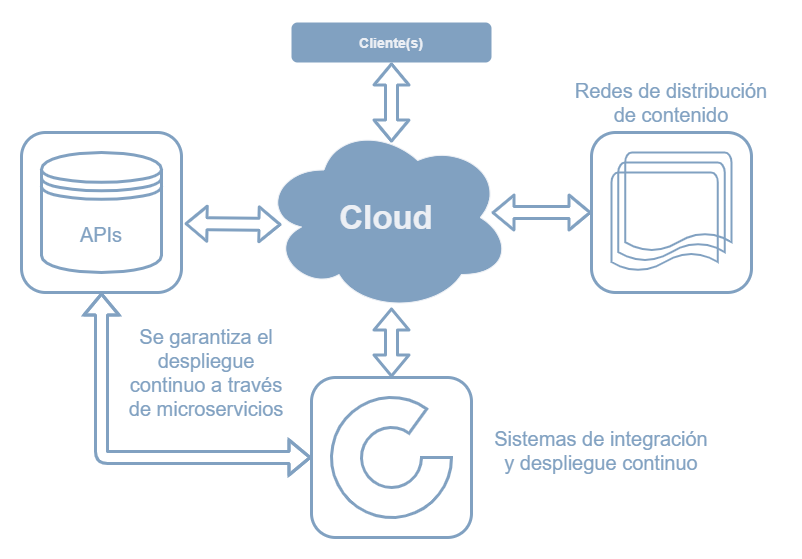

The diagram above was exported from draw.io. Its source (the exported page's mxGraphModel, read from the mxfile embedded in the PNG):
<mxGraphModel dx="868" dy="510" grid="1" gridSize="10" guides="1" tooltips="1" connect="1" arrows="1" fold="1" page="1" pageScale="1" pageWidth="827" pageHeight="1169" math="0" shadow="0">
  <root>
    <mxCell id="0" />
    <mxCell id="1" parent="0" />
    <mxCell id="2" value="&lt;h3&gt;&lt;font color=&quot;#eceff4&quot; style=&quot;background-color: rgb(129 , 161 , 193)&quot;&gt;Cliente(s)&lt;/font&gt;&lt;/h3&gt;" style="rounded=1;whiteSpace=wrap;html=1;fillColor=#81A1C1;strokeColor=none;" vertex="1" parent="1">
      <mxGeometry x="840" y="50" width="200" height="40" as="geometry" />
    </mxCell>
    <mxCell id="3" value="&lt;h3&gt;&lt;font color=&quot;#eceff4&quot; size=&quot;1&quot;&gt;&lt;span style=&quot;background-color: rgb(129 , 161 , 193) ; font-size: 33px&quot;&gt;Cloud&lt;/span&gt;&lt;/font&gt;&lt;/h3&gt;" style="ellipse;shape=cloud;whiteSpace=wrap;html=1;strokeColor=#ECEFF4;fillColor=#81A1C1;" vertex="1" parent="1">
      <mxGeometry x="810" y="150" width="250" height="190" as="geometry" />
    </mxCell>
    <mxCell id="4" value="" style="shape=flexArrow;endArrow=classic;startArrow=classic;html=1;strokeColor=#81A1C1;strokeWidth=3;" edge="1" target="2" parent="1">
      <mxGeometry width="50" height="50" relative="1" as="geometry">
        <mxPoint x="940" y="170" as="sourcePoint" />
        <mxPoint x="820" y="170" as="targetPoint" />
      </mxGeometry>
    </mxCell>
    <mxCell id="5" value="" style="shape=flexArrow;endArrow=classic;startArrow=classic;html=1;strokeColor=#81A1C1;strokeWidth=3;edgeStyle=orthogonalEdgeStyle;exitX=0;exitY=0.5;exitDx=0;exitDy=0;entryX=0.5;entryY=1;entryDx=0;entryDy=0;" edge="1" source="7" target="10" parent="1">
      <mxGeometry width="50" height="50" relative="1" as="geometry">
        <mxPoint x="659.5" y="410" as="sourcePoint" />
        <mxPoint x="659.5" y="320" as="targetPoint" />
      </mxGeometry>
    </mxCell>
    <mxCell id="6" value="" style="group" vertex="1" connectable="0" parent="1">
      <mxGeometry x="860" y="405" width="160" height="160" as="geometry" />
    </mxCell>
    <mxCell id="7" value="" style="rounded=1;whiteSpace=wrap;html=1;fillColor=none;strokeColor=#81A1C1;strokeWidth=3;" vertex="1" parent="6">
      <mxGeometry width="160" height="160" as="geometry" />
    </mxCell>
    <mxCell id="8" value="" style="verticalLabelPosition=bottom;verticalAlign=top;html=1;shape=mxgraph.basic.partConcEllipse;startAngle=0.25;endAngle=0.1;arcWidth=0.5;strokeColor=#81A1C1;strokeWidth=3;fillColor=none;" vertex="1" parent="6">
      <mxGeometry x="20" y="20" width="120" height="120" as="geometry" />
    </mxCell>
    <mxCell id="9" value="" style="group" vertex="1" connectable="0" parent="1">
      <mxGeometry x="570" y="160" width="160" height="160" as="geometry" />
    </mxCell>
    <mxCell id="10" value="" style="rounded=1;whiteSpace=wrap;html=1;fillColor=none;strokeColor=#81A1C1;strokeWidth=3;" vertex="1" parent="9">
      <mxGeometry width="160" height="160" as="geometry" />
    </mxCell>
    <mxCell id="11" value="&lt;font color=&quot;#81a1c1&quot; style=&quot;font-size: 20px&quot;&gt;APIs&lt;/font&gt;" style="shape=datastore;whiteSpace=wrap;html=1;strokeColor=#81A1C1;strokeWidth=3;fillColor=none;" vertex="1" parent="9">
      <mxGeometry x="20" y="20" width="120" height="120" as="geometry" />
    </mxCell>
    <mxCell id="12" value="" style="group" vertex="1" connectable="0" parent="1">
      <mxGeometry x="1140" y="160" width="160" height="160" as="geometry" />
    </mxCell>
    <mxCell id="13" value="" style="rounded=1;whiteSpace=wrap;html=1;fillColor=none;strokeColor=#81A1C1;strokeWidth=3;" vertex="1" parent="12">
      <mxGeometry width="160" height="160" as="geometry" />
    </mxCell>
    <mxCell id="14" value="" style="strokeWidth=2;html=1;shape=mxgraph.flowchart.multi-document;whiteSpace=wrap;fillColor=none;strokeColor=#81A1C1;" vertex="1" parent="12">
      <mxGeometry x="20" y="20" width="120" height="120" as="geometry" />
    </mxCell>
    <mxCell id="15" value="" style="shape=flexArrow;endArrow=classic;startArrow=classic;html=1;strokeColor=#81A1C1;strokeWidth=3;entryX=0;entryY=0.5;entryDx=0;entryDy=0;exitX=0.92;exitY=0.474;exitDx=0;exitDy=0;exitPerimeter=0;" edge="1" source="3" target="13" parent="1">
      <mxGeometry width="50" height="50" relative="1" as="geometry">
        <mxPoint x="950" y="180" as="sourcePoint" />
        <mxPoint x="950" y="90" as="targetPoint" />
      </mxGeometry>
    </mxCell>
    <mxCell id="16" value="" style="shape=flexArrow;endArrow=classic;startArrow=classic;html=1;strokeColor=#81A1C1;strokeWidth=3;entryX=0.5;entryY=0;entryDx=0;entryDy=0;" edge="1" target="7" parent="1">
      <mxGeometry width="50" height="50" relative="1" as="geometry">
        <mxPoint x="940" y="335" as="sourcePoint" />
        <mxPoint x="1150" y="250" as="targetPoint" />
      </mxGeometry>
    </mxCell>
    <mxCell id="17" value="" style="shape=flexArrow;endArrow=classic;startArrow=classic;html=1;strokeColor=#81A1C1;strokeWidth=3;exitX=0.08;exitY=0.537;exitDx=0;exitDy=0;exitPerimeter=0;entryX=1.019;entryY=0.569;entryDx=0;entryDy=0;entryPerimeter=0;" edge="1" source="3" target="10" parent="1">
      <mxGeometry width="50" height="50" relative="1" as="geometry">
        <mxPoint x="950" y="180" as="sourcePoint" />
        <mxPoint x="950" y="100" as="targetPoint" />
      </mxGeometry>
    </mxCell>
    <mxCell id="18" value="&lt;span style=&quot;color: rgb(129 , 161 , 193) ; font-size: 20px&quot;&gt;Sistemas de integración y despliegue continuo&lt;br&gt;&lt;br&gt;&lt;/span&gt;" style="text;html=1;strokeColor=none;fillColor=none;align=center;verticalAlign=middle;whiteSpace=wrap;rounded=0;" vertex="1" parent="1">
      <mxGeometry x="1040" y="480" width="220" height="20" as="geometry" />
    </mxCell>
    <mxCell id="19" value="&lt;span style=&quot;color: rgb(129 , 161 , 193) ; font-size: 20px&quot;&gt;Redes de distribución de contenido&lt;br&gt;&lt;/span&gt;" style="text;html=1;strokeColor=none;fillColor=none;align=center;verticalAlign=middle;whiteSpace=wrap;rounded=0;" vertex="1" parent="1">
      <mxGeometry x="1110" y="120" width="220" height="20" as="geometry" />
    </mxCell>
    <mxCell id="20" value="&lt;span style=&quot;color: rgb(129 , 161 , 193) ; font-size: 20px&quot;&gt;Se garantiza el despliegue continuo a través de microservicios&lt;br&gt;&lt;/span&gt;" style="text;html=1;strokeColor=none;fillColor=none;align=center;verticalAlign=middle;whiteSpace=wrap;rounded=0;" vertex="1" parent="1">
      <mxGeometry x="670" y="390" width="170" height="20" as="geometry" />
    </mxCell>
  </root>
</mxGraphModel>